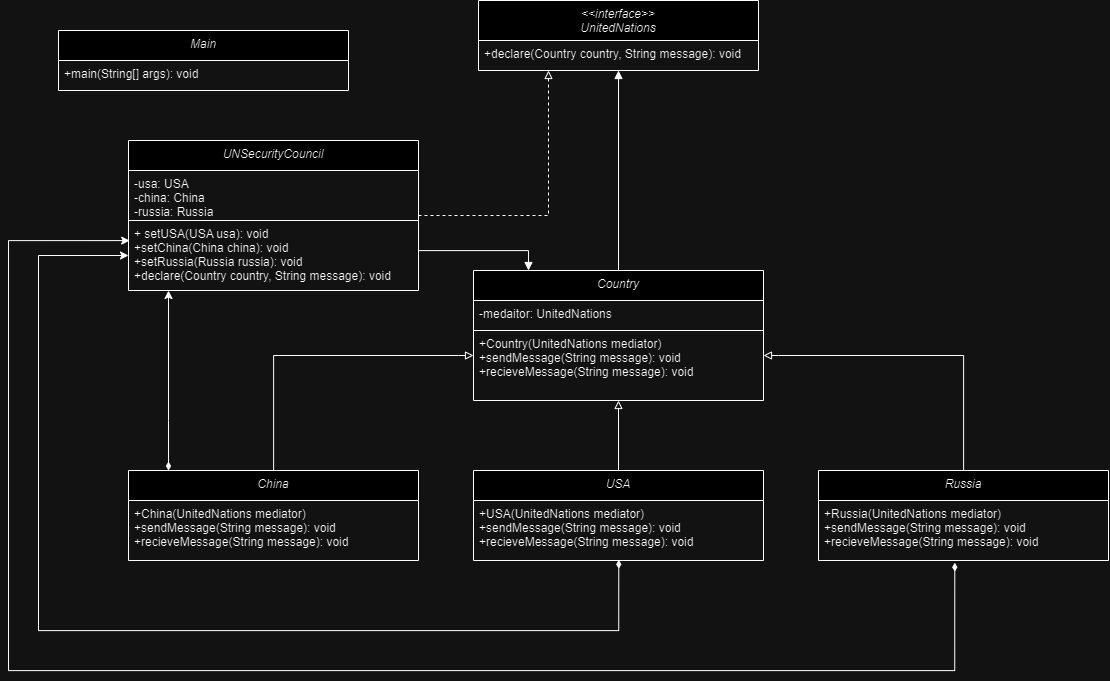

The diagram above was exported from draw.io. Its source (the exported page's mxGraphModel, read from the mxfile embedded in the PNG):
<mxGraphModel dx="1578" dy="887" grid="1" gridSize="10" guides="1" tooltips="1" connect="1" arrows="1" fold="1" page="1" pageScale="1" pageWidth="827" pageHeight="1169" math="0" shadow="0">
  <root>
    <mxCell id="WIyWlLk6GJQsqaUBKTNV-0" />
    <mxCell id="WIyWlLk6GJQsqaUBKTNV-1" parent="WIyWlLk6GJQsqaUBKTNV-0" />
    <mxCell id="zkfFHV4jXpPFQw0GAbJ--0" value="&lt;&lt;interface&gt;&gt;&#10;UnitedNations&#10;" style="swimlane;fontStyle=2;align=center;verticalAlign=top;childLayout=stackLayout;horizontal=1;startSize=40;horizontalStack=0;resizeParent=1;resizeLast=0;collapsible=1;marginBottom=0;rounded=0;shadow=0;strokeWidth=1;" parent="WIyWlLk6GJQsqaUBKTNV-1" vertex="1">
      <mxGeometry x="820" y="10" width="280" height="70" as="geometry">
        <mxRectangle x="230" y="140" width="160" height="26" as="alternateBounds" />
      </mxGeometry>
    </mxCell>
    <mxCell id="zkfFHV4jXpPFQw0GAbJ--2" value="+declare(Country country, String message): void" style="text;align=left;verticalAlign=top;spacingLeft=4;spacingRight=4;overflow=hidden;rotatable=0;points=[[0,0.5],[1,0.5]];portConstraint=eastwest;rounded=0;shadow=0;html=0;" parent="zkfFHV4jXpPFQw0GAbJ--0" vertex="1">
      <mxGeometry y="40" width="280" height="26" as="geometry" />
    </mxCell>
    <mxCell id="KW6Gv7BRBMyNArS9Vql5-12" value="" style="edgeStyle=orthogonalEdgeStyle;rounded=0;orthogonalLoop=1;jettySize=auto;html=1;entryX=0.25;entryY=1;entryDx=0;entryDy=0;endArrow=block;endFill=0;dashed=1;" edge="1" parent="WIyWlLk6GJQsqaUBKTNV-1" source="ldaQ_U4HNmhuHY6LNL-7-0" target="zkfFHV4jXpPFQw0GAbJ--0">
      <mxGeometry relative="1" as="geometry">
        <mxPoint x="839.9999999999998" y="225" as="targetPoint" />
      </mxGeometry>
    </mxCell>
    <mxCell id="ldaQ_U4HNmhuHY6LNL-7-0" value="UNSecurityCouncil" style="swimlane;fontStyle=2;align=center;verticalAlign=top;childLayout=stackLayout;horizontal=1;startSize=30;horizontalStack=0;resizeParent=1;resizeLast=0;collapsible=1;marginBottom=0;rounded=0;shadow=0;strokeWidth=1;" parent="WIyWlLk6GJQsqaUBKTNV-1" vertex="1">
      <mxGeometry x="470" y="150" width="290" height="150" as="geometry">
        <mxRectangle x="230" y="140" width="160" height="26" as="alternateBounds" />
      </mxGeometry>
    </mxCell>
    <mxCell id="ldaQ_U4HNmhuHY6LNL-7-1" value="-usa: USA&#10;-china: China&#10;-russia: Russia" style="text;align=left;verticalAlign=top;spacingLeft=4;spacingRight=4;overflow=hidden;rotatable=0;points=[[0,0.5],[1,0.5]];portConstraint=eastwest;rounded=0;shadow=0;html=0;strokeColor=default;" parent="ldaQ_U4HNmhuHY6LNL-7-0" vertex="1">
      <mxGeometry y="30" width="290" height="50" as="geometry" />
    </mxCell>
    <mxCell id="ldaQ_U4HNmhuHY6LNL-7-2" value="+ setUSA(USA usa): void&#10;+setChina(China china): void&#10;+setRussia(Russia russia): void&#10;+declare(Country country, String message): void" style="text;align=left;verticalAlign=top;spacingLeft=4;spacingRight=4;overflow=hidden;rotatable=0;points=[[0,0.5],[1,0.5]];portConstraint=eastwest;rounded=0;shadow=0;html=0;" parent="ldaQ_U4HNmhuHY6LNL-7-0" vertex="1">
      <mxGeometry y="80" width="290" height="70" as="geometry" />
    </mxCell>
    <mxCell id="KW6Gv7BRBMyNArS9Vql5-7" value="" style="edgeStyle=orthogonalEdgeStyle;rounded=0;orthogonalLoop=1;jettySize=auto;html=1;entryX=0.5;entryY=1;entryDx=0;entryDy=0;endArrow=block;endFill=0;" edge="1" parent="WIyWlLk6GJQsqaUBKTNV-1" source="FsJvvmwJsD3CYP06cmp1-11" target="FsJvvmwJsD3CYP06cmp1-20">
      <mxGeometry relative="1" as="geometry" />
    </mxCell>
    <mxCell id="FsJvvmwJsD3CYP06cmp1-11" value="USA" style="swimlane;fontStyle=2;align=center;verticalAlign=top;childLayout=stackLayout;horizontal=1;startSize=30;horizontalStack=0;resizeParent=1;resizeLast=0;collapsible=1;marginBottom=0;rounded=0;shadow=0;strokeWidth=1;" parent="WIyWlLk6GJQsqaUBKTNV-1" vertex="1">
      <mxGeometry x="815" y="480" width="290" height="90" as="geometry">
        <mxRectangle x="230" y="140" width="160" height="26" as="alternateBounds" />
      </mxGeometry>
    </mxCell>
    <mxCell id="FsJvvmwJsD3CYP06cmp1-13" value="+USA(UnitedNations mediator)&#10;+sendMessage(String message): void&#10;+recieveMessage(String message): void&#10;" style="text;align=left;verticalAlign=top;spacingLeft=4;spacingRight=4;overflow=hidden;rotatable=0;points=[[0,0.5],[1,0.5]];portConstraint=eastwest;rounded=0;shadow=0;html=0;" parent="FsJvvmwJsD3CYP06cmp1-11" vertex="1">
      <mxGeometry y="30" width="290" height="60" as="geometry" />
    </mxCell>
    <mxCell id="FsJvvmwJsD3CYP06cmp1-15" value="Main" style="swimlane;fontStyle=2;align=center;verticalAlign=top;childLayout=stackLayout;horizontal=1;startSize=30;horizontalStack=0;resizeParent=1;resizeLast=0;collapsible=1;marginBottom=0;rounded=0;shadow=0;strokeWidth=1;" parent="WIyWlLk6GJQsqaUBKTNV-1" vertex="1">
      <mxGeometry x="400" y="40" width="290" height="60" as="geometry">
        <mxRectangle x="230" y="140" width="160" height="26" as="alternateBounds" />
      </mxGeometry>
    </mxCell>
    <mxCell id="FsJvvmwJsD3CYP06cmp1-17" value="+main(String[] args): void" style="text;align=left;verticalAlign=top;spacingLeft=4;spacingRight=4;overflow=hidden;rotatable=0;points=[[0,0.5],[1,0.5]];portConstraint=eastwest;rounded=0;shadow=0;html=0;" parent="FsJvvmwJsD3CYP06cmp1-15" vertex="1">
      <mxGeometry y="30" width="290" height="30" as="geometry" />
    </mxCell>
    <mxCell id="KW6Gv7BRBMyNArS9Vql5-1" value="" style="edgeStyle=orthogonalEdgeStyle;rounded=0;orthogonalLoop=1;jettySize=auto;html=1;entryX=0.5;entryY=1;entryDx=0;entryDy=0;endArrow=block;endFill=1;" edge="1" parent="WIyWlLk6GJQsqaUBKTNV-1" source="FsJvvmwJsD3CYP06cmp1-20" target="zkfFHV4jXpPFQw0GAbJ--0">
      <mxGeometry relative="1" as="geometry">
        <mxPoint x="960" y="200" as="targetPoint" />
        <Array as="points" />
      </mxGeometry>
    </mxCell>
    <mxCell id="FsJvvmwJsD3CYP06cmp1-20" value="Country" style="swimlane;fontStyle=2;align=center;verticalAlign=top;childLayout=stackLayout;horizontal=1;startSize=30;horizontalStack=0;resizeParent=1;resizeLast=0;collapsible=1;marginBottom=0;rounded=0;shadow=0;strokeWidth=1;" parent="WIyWlLk6GJQsqaUBKTNV-1" vertex="1">
      <mxGeometry x="815" y="280" width="290" height="130" as="geometry">
        <mxRectangle x="230" y="140" width="160" height="26" as="alternateBounds" />
      </mxGeometry>
    </mxCell>
    <mxCell id="FsJvvmwJsD3CYP06cmp1-21" value="-medaitor: UnitedNations&#10;" style="text;align=left;verticalAlign=top;spacingLeft=4;spacingRight=4;overflow=hidden;rotatable=0;points=[[0,0.5],[1,0.5]];portConstraint=eastwest;rounded=0;shadow=0;html=0;strokeColor=default;" parent="FsJvvmwJsD3CYP06cmp1-20" vertex="1">
      <mxGeometry y="30" width="290" height="30" as="geometry" />
    </mxCell>
    <mxCell id="FsJvvmwJsD3CYP06cmp1-22" value="+Country(UnitedNations mediator)&#10;+sendMessage(String message): void&#10;+recieveMessage(String message): void" style="text;align=left;verticalAlign=top;spacingLeft=4;spacingRight=4;overflow=hidden;rotatable=0;points=[[0,0.5],[1,0.5]];portConstraint=eastwest;rounded=0;shadow=0;html=0;" parent="FsJvvmwJsD3CYP06cmp1-20" vertex="1">
      <mxGeometry y="60" width="290" height="60" as="geometry" />
    </mxCell>
    <mxCell id="KW6Gv7BRBMyNArS9Vql5-6" value="" style="edgeStyle=orthogonalEdgeStyle;rounded=0;orthogonalLoop=1;jettySize=auto;html=1;endArrow=block;endFill=0;" edge="1" parent="WIyWlLk6GJQsqaUBKTNV-1" source="KW6Gv7BRBMyNArS9Vql5-2" target="FsJvvmwJsD3CYP06cmp1-22">
      <mxGeometry relative="1" as="geometry">
        <Array as="points">
          <mxPoint x="800" y="365" />
          <mxPoint x="800" y="365" />
        </Array>
      </mxGeometry>
    </mxCell>
    <mxCell id="KW6Gv7BRBMyNArS9Vql5-15" value="" style="edgeStyle=orthogonalEdgeStyle;rounded=0;orthogonalLoop=1;jettySize=auto;html=1;endArrow=classic;endFill=1;startArrow=diamondThin;startFill=1;targetPerimeterSpacing=0;strokeWidth=1;" edge="1" parent="WIyWlLk6GJQsqaUBKTNV-1" source="KW6Gv7BRBMyNArS9Vql5-2" target="ldaQ_U4HNmhuHY6LNL-7-2">
      <mxGeometry relative="1" as="geometry">
        <mxPoint x="325.0769230769231" y="400" as="targetPoint" />
        <Array as="points">
          <mxPoint x="510" y="430" />
          <mxPoint x="510" y="430" />
        </Array>
      </mxGeometry>
    </mxCell>
    <mxCell id="KW6Gv7BRBMyNArS9Vql5-2" value="China" style="swimlane;fontStyle=2;align=center;verticalAlign=top;childLayout=stackLayout;horizontal=1;startSize=30;horizontalStack=0;resizeParent=1;resizeLast=0;collapsible=1;marginBottom=0;rounded=0;shadow=0;strokeWidth=1;" vertex="1" parent="WIyWlLk6GJQsqaUBKTNV-1">
      <mxGeometry x="470" y="480" width="290" height="90" as="geometry">
        <mxRectangle x="230" y="140" width="160" height="26" as="alternateBounds" />
      </mxGeometry>
    </mxCell>
    <mxCell id="KW6Gv7BRBMyNArS9Vql5-3" value="+China(UnitedNations mediator)&#10;+sendMessage(String message): void&#10;+recieveMessage(String message): void&#10;" style="text;align=left;verticalAlign=top;spacingLeft=4;spacingRight=4;overflow=hidden;rotatable=0;points=[[0,0.5],[1,0.5]];portConstraint=eastwest;rounded=0;shadow=0;html=0;" vertex="1" parent="KW6Gv7BRBMyNArS9Vql5-2">
      <mxGeometry y="30" width="290" height="60" as="geometry" />
    </mxCell>
    <mxCell id="KW6Gv7BRBMyNArS9Vql5-8" value="" style="edgeStyle=orthogonalEdgeStyle;rounded=0;orthogonalLoop=1;jettySize=auto;html=1;endArrow=block;endFill=0;" edge="1" parent="WIyWlLk6GJQsqaUBKTNV-1" source="KW6Gv7BRBMyNArS9Vql5-4" target="FsJvvmwJsD3CYP06cmp1-22">
      <mxGeometry relative="1" as="geometry">
        <Array as="points">
          <mxPoint x="1120" y="365" />
          <mxPoint x="1120" y="365" />
        </Array>
      </mxGeometry>
    </mxCell>
    <mxCell id="KW6Gv7BRBMyNArS9Vql5-4" value="Russia" style="swimlane;fontStyle=2;align=center;verticalAlign=top;childLayout=stackLayout;horizontal=1;startSize=30;horizontalStack=0;resizeParent=1;resizeLast=0;collapsible=1;marginBottom=0;rounded=0;shadow=0;strokeWidth=1;" vertex="1" parent="WIyWlLk6GJQsqaUBKTNV-1">
      <mxGeometry x="1160" y="480" width="290" height="90" as="geometry">
        <mxRectangle x="230" y="140" width="160" height="26" as="alternateBounds" />
      </mxGeometry>
    </mxCell>
    <mxCell id="KW6Gv7BRBMyNArS9Vql5-5" value="+Russia(UnitedNations mediator)&#10;+sendMessage(String message): void&#10;+recieveMessage(String message): void&#10;" style="text;align=left;verticalAlign=top;spacingLeft=4;spacingRight=4;overflow=hidden;rotatable=0;points=[[0,0.5],[1,0.5]];portConstraint=eastwest;rounded=0;shadow=0;html=0;" vertex="1" parent="KW6Gv7BRBMyNArS9Vql5-4">
      <mxGeometry y="30" width="290" height="60" as="geometry" />
    </mxCell>
    <mxCell id="KW6Gv7BRBMyNArS9Vql5-16" value="" style="edgeStyle=orthogonalEdgeStyle;rounded=0;orthogonalLoop=1;jettySize=auto;html=1;endArrow=classic;endFill=1;startArrow=diamondThin;startFill=1;targetPerimeterSpacing=0;strokeWidth=1;exitX=0.501;exitY=0.989;exitDx=0;exitDy=0;exitPerimeter=0;entryX=0;entryY=0.5;entryDx=0;entryDy=0;" edge="1" parent="WIyWlLk6GJQsqaUBKTNV-1" source="FsJvvmwJsD3CYP06cmp1-13" target="ldaQ_U4HNmhuHY6LNL-7-2">
      <mxGeometry relative="1" as="geometry">
        <mxPoint x="520" y="490" as="sourcePoint" />
        <mxPoint x="520" y="310" as="targetPoint" />
        <Array as="points">
          <mxPoint x="960" y="640" />
          <mxPoint x="380" y="640" />
          <mxPoint x="380" y="265" />
        </Array>
      </mxGeometry>
    </mxCell>
    <mxCell id="KW6Gv7BRBMyNArS9Vql5-17" value="" style="edgeStyle=orthogonalEdgeStyle;rounded=0;orthogonalLoop=1;jettySize=auto;html=1;endArrow=classic;endFill=1;startArrow=diamondThin;startFill=1;targetPerimeterSpacing=0;strokeWidth=1;exitX=0.47;exitY=1.037;exitDx=0;exitDy=0;exitPerimeter=0;entryX=0.004;entryY=0.287;entryDx=0;entryDy=0;entryPerimeter=0;" edge="1" parent="WIyWlLk6GJQsqaUBKTNV-1" source="KW6Gv7BRBMyNArS9Vql5-5" target="ldaQ_U4HNmhuHY6LNL-7-2">
      <mxGeometry relative="1" as="geometry">
        <mxPoint x="909" y="579" as="sourcePoint" />
        <mxPoint x="420" y="230" as="targetPoint" />
        <Array as="points">
          <mxPoint x="1296" y="680" />
          <mxPoint x="350" y="680" />
          <mxPoint x="350" y="250" />
        </Array>
      </mxGeometry>
    </mxCell>
    <mxCell id="KW6Gv7BRBMyNArS9Vql5-20" value="" style="edgeStyle=orthogonalEdgeStyle;rounded=0;orthogonalLoop=1;jettySize=auto;html=1;endArrow=block;endFill=1;exitX=1;exitY=0.5;exitDx=0;exitDy=0;" edge="1" parent="WIyWlLk6GJQsqaUBKTNV-1" source="ldaQ_U4HNmhuHY6LNL-7-2">
      <mxGeometry relative="1" as="geometry">
        <mxPoint x="625" y="490" as="sourcePoint" />
        <mxPoint x="870" y="280" as="targetPoint" />
        <Array as="points">
          <mxPoint x="760" y="260" />
          <mxPoint x="870" y="260" />
        </Array>
      </mxGeometry>
    </mxCell>
  </root>
</mxGraphModel>